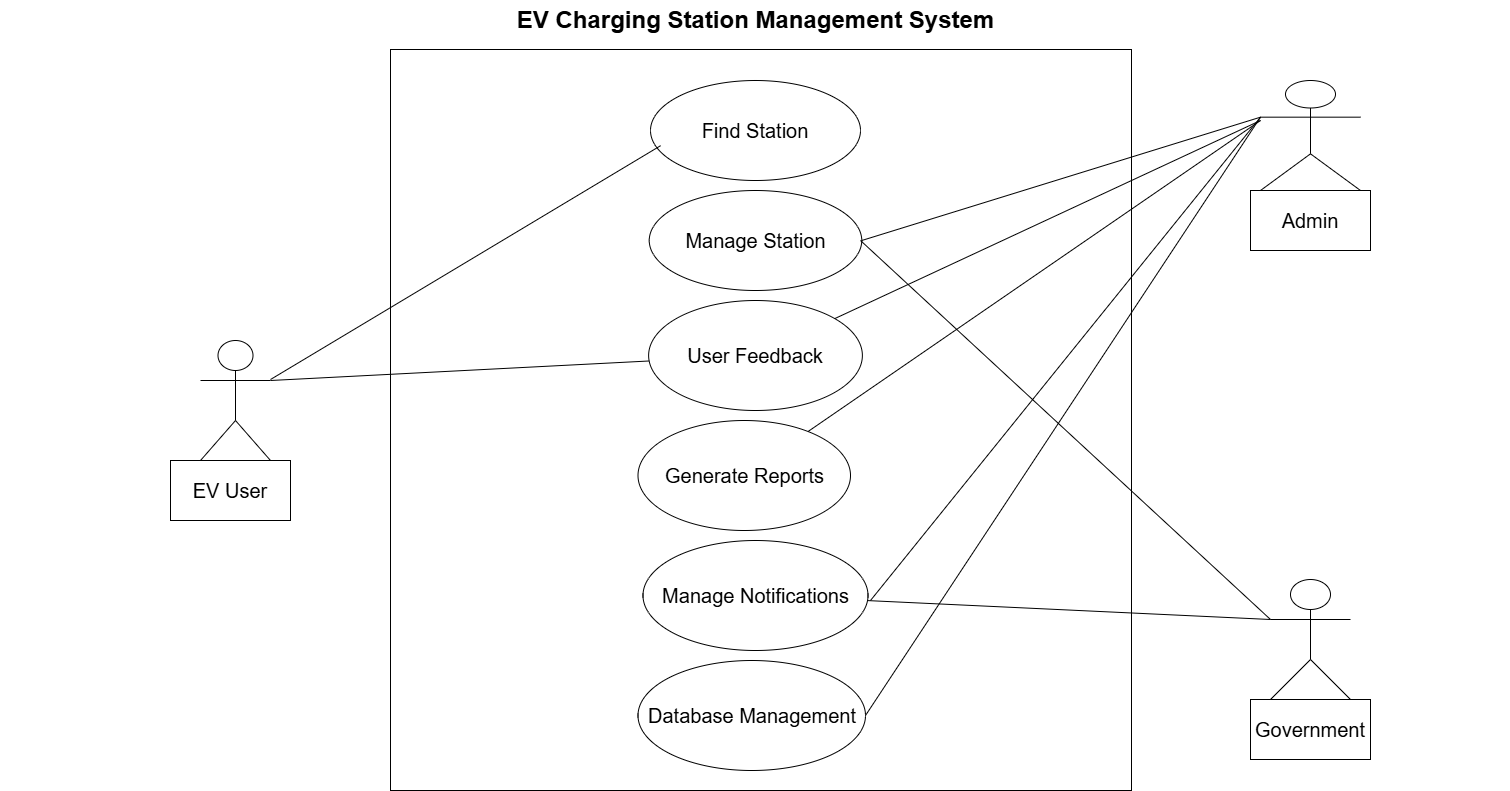

The diagram above was exported from draw.io. Its source (the exported page's mxGraphModel, read from the mxfile embedded in the PNG):
<mxGraphModel dx="1680" dy="987" grid="1" gridSize="10" guides="1" tooltips="1" connect="1" arrows="1" fold="1" page="1" pageScale="1.5" pageWidth="1169" pageHeight="826" background="none" math="0" shadow="0">
  <root>
    <mxCell id="0" style=";html=1;" />
    <mxCell id="1" style=";html=1;" parent="0" />
    <mxCell id="1672d66443f91eb5-23" value="EV Charging Station Management System" style="text;strokeColor=none;fillColor=none;html=1;fontSize=24;fontStyle=1;verticalAlign=middle;align=center;" parent="1" vertex="1">
      <mxGeometry x="120" y="40" width="1510" height="40" as="geometry" />
    </mxCell>
    <mxCell id="SpO1fs5H4Cd0-aY7g7zC-1" value="Actor" style="shape=umlActor;verticalLabelPosition=bottom;verticalAlign=top;html=1;outlineConnect=0;" vertex="1" parent="1">
      <mxGeometry x="320" y="380" width="70" height="120" as="geometry" />
    </mxCell>
    <mxCell id="SpO1fs5H4Cd0-aY7g7zC-2" value="Actor" style="shape=umlActor;verticalLabelPosition=bottom;verticalAlign=top;html=1;outlineConnect=0;" vertex="1" parent="1">
      <mxGeometry x="1380" y="120" width="100" height="110" as="geometry" />
    </mxCell>
    <mxCell id="SpO1fs5H4Cd0-aY7g7zC-3" value="Actor" style="shape=umlActor;verticalLabelPosition=bottom;verticalAlign=top;html=1;outlineConnect=0;" vertex="1" parent="1">
      <mxGeometry x="1390" y="619" width="80" height="120" as="geometry" />
    </mxCell>
    <mxCell id="SpO1fs5H4Cd0-aY7g7zC-5" value="&lt;div&gt;&lt;br&gt;&lt;/div&gt;&lt;div&gt;&lt;br&gt;&lt;/div&gt;" style="whiteSpace=wrap;html=1;aspect=fixed;fillColor=none;" vertex="1" parent="1">
      <mxGeometry x="510" y="89" width="741" height="741" as="geometry" />
    </mxCell>
    <mxCell id="SpO1fs5H4Cd0-aY7g7zC-8" value="&lt;font style=&quot;font-size: 20px;&quot;&gt;Find Station&lt;/font&gt;" style="ellipse;whiteSpace=wrap;html=1;" vertex="1" parent="1">
      <mxGeometry x="770" y="120" width="210" height="100" as="geometry" />
    </mxCell>
    <mxCell id="SpO1fs5H4Cd0-aY7g7zC-10" value="&lt;font style=&quot;font-size: 20px;&quot;&gt;Manage Notifications&lt;/font&gt;" style="ellipse;whiteSpace=wrap;html=1;" vertex="1" parent="1">
      <mxGeometry x="762.5" y="580" width="225" height="110" as="geometry" />
    </mxCell>
    <mxCell id="SpO1fs5H4Cd0-aY7g7zC-12" value="&lt;font style=&quot;font-size: 20px;&quot;&gt;Database Management&lt;/font&gt;" style="ellipse;whiteSpace=wrap;html=1;" vertex="1" parent="1">
      <mxGeometry x="757.5" y="700" width="227.5" height="110" as="geometry" />
    </mxCell>
    <mxCell id="SpO1fs5H4Cd0-aY7g7zC-14" value="&lt;font style=&quot;font-size: 20px;&quot;&gt;Generate Reports&lt;/font&gt;" style="ellipse;whiteSpace=wrap;html=1;" vertex="1" parent="1">
      <mxGeometry x="757.5" y="460" width="212.5" height="110" as="geometry" />
    </mxCell>
    <mxCell id="SpO1fs5H4Cd0-aY7g7zC-21" value="&lt;font style=&quot;font-size: 20px;&quot;&gt;Manage Station&lt;/font&gt;" style="ellipse;whiteSpace=wrap;html=1;" vertex="1" parent="1">
      <mxGeometry x="768.75" y="230" width="212.5" height="100" as="geometry" />
    </mxCell>
    <mxCell id="SpO1fs5H4Cd0-aY7g7zC-22" value="&lt;font style=&quot;font-size: 20px;&quot;&gt;User Feedback&lt;/font&gt;" style="ellipse;whiteSpace=wrap;html=1;" vertex="1" parent="1">
      <mxGeometry x="768.125" y="340" width="213.75" height="110" as="geometry" />
    </mxCell>
    <mxCell id="SpO1fs5H4Cd0-aY7g7zC-23" value="&lt;font style=&quot;font-size: 20px;&quot;&gt;EV User&lt;/font&gt;" style="rounded=0;whiteSpace=wrap;html=1;" vertex="1" parent="1">
      <mxGeometry x="290" y="500" width="120" height="60" as="geometry" />
    </mxCell>
    <mxCell id="SpO1fs5H4Cd0-aY7g7zC-24" value="&lt;font style=&quot;font-size: 20px;&quot;&gt;Government&lt;/font&gt;" style="rounded=0;whiteSpace=wrap;html=1;" vertex="1" parent="1">
      <mxGeometry x="1370" y="739" width="120" height="60" as="geometry" />
    </mxCell>
    <mxCell id="SpO1fs5H4Cd0-aY7g7zC-25" value="&lt;font style=&quot;font-size: 20px;&quot;&gt;Admin&lt;/font&gt;" style="rounded=0;whiteSpace=wrap;html=1;" vertex="1" parent="1">
      <mxGeometry x="1370" y="230" width="120" height="60" as="geometry" />
    </mxCell>
    <mxCell id="SpO1fs5H4Cd0-aY7g7zC-28" value="" style="endArrow=none;html=1;rounded=0;entryX=0.048;entryY=0.652;entryDx=0;entryDy=0;entryPerimeter=0;" edge="1" parent="1" source="SpO1fs5H4Cd0-aY7g7zC-1" target="SpO1fs5H4Cd0-aY7g7zC-8">
      <mxGeometry width="50" height="50" relative="1" as="geometry">
        <mxPoint x="380" y="460" as="sourcePoint" />
        <mxPoint x="480" y="390" as="targetPoint" />
        <Array as="points" />
      </mxGeometry>
    </mxCell>
    <mxCell id="SpO1fs5H4Cd0-aY7g7zC-29" value="" style="endArrow=none;html=1;rounded=0;exitX=1;exitY=0.3333333333333333;exitDx=0;exitDy=0;exitPerimeter=0;" edge="1" parent="1" source="SpO1fs5H4Cd0-aY7g7zC-1" target="SpO1fs5H4Cd0-aY7g7zC-22">
      <mxGeometry width="50" height="50" relative="1" as="geometry">
        <mxPoint x="810" y="540" as="sourcePoint" />
        <mxPoint x="860" y="490" as="targetPoint" />
      </mxGeometry>
    </mxCell>
    <mxCell id="SpO1fs5H4Cd0-aY7g7zC-30" value="" style="endArrow=none;html=1;rounded=0;exitX=0;exitY=0.3333333333333333;exitDx=0;exitDy=0;exitPerimeter=0;entryX=1;entryY=0.5;entryDx=0;entryDy=0;" edge="1" parent="1" source="SpO1fs5H4Cd0-aY7g7zC-2" target="SpO1fs5H4Cd0-aY7g7zC-21">
      <mxGeometry width="50" height="50" relative="1" as="geometry">
        <mxPoint x="810" y="540" as="sourcePoint" />
        <mxPoint x="860" y="490" as="targetPoint" />
      </mxGeometry>
    </mxCell>
    <mxCell id="SpO1fs5H4Cd0-aY7g7zC-31" value="" style="endArrow=none;html=1;rounded=0;" edge="1" parent="1" source="SpO1fs5H4Cd0-aY7g7zC-14">
      <mxGeometry width="50" height="50" relative="1" as="geometry">
        <mxPoint x="810" y="540" as="sourcePoint" />
        <mxPoint x="1380" y="160" as="targetPoint" />
      </mxGeometry>
    </mxCell>
    <mxCell id="SpO1fs5H4Cd0-aY7g7zC-32" value="" style="endArrow=none;html=1;rounded=0;exitX=0;exitY=0.3333333333333333;exitDx=0;exitDy=0;exitPerimeter=0;entryX=1;entryY=0.5;entryDx=0;entryDy=0;" edge="1" parent="1" source="SpO1fs5H4Cd0-aY7g7zC-2" target="SpO1fs5H4Cd0-aY7g7zC-12">
      <mxGeometry width="50" height="50" relative="1" as="geometry">
        <mxPoint x="810" y="540" as="sourcePoint" />
        <mxPoint x="860" y="490" as="targetPoint" />
      </mxGeometry>
    </mxCell>
    <mxCell id="SpO1fs5H4Cd0-aY7g7zC-33" value="" style="endArrow=none;html=1;rounded=0;exitX=0;exitY=0.3333333333333333;exitDx=0;exitDy=0;exitPerimeter=0;" edge="1" parent="1" source="SpO1fs5H4Cd0-aY7g7zC-3" target="SpO1fs5H4Cd0-aY7g7zC-10">
      <mxGeometry width="50" height="50" relative="1" as="geometry">
        <mxPoint x="810" y="540" as="sourcePoint" />
        <mxPoint x="860" y="490" as="targetPoint" />
      </mxGeometry>
    </mxCell>
    <mxCell id="SpO1fs5H4Cd0-aY7g7zC-34" value="" style="endArrow=none;html=1;rounded=0;entryX=0;entryY=0.3333333333333333;entryDx=0;entryDy=0;entryPerimeter=0;" edge="1" parent="1" target="SpO1fs5H4Cd0-aY7g7zC-2">
      <mxGeometry width="50" height="50" relative="1" as="geometry">
        <mxPoint x="990" y="640" as="sourcePoint" />
        <mxPoint x="860" y="490" as="targetPoint" />
      </mxGeometry>
    </mxCell>
    <mxCell id="SpO1fs5H4Cd0-aY7g7zC-35" value="" style="endArrow=none;html=1;rounded=0;" edge="1" parent="1" source="SpO1fs5H4Cd0-aY7g7zC-22">
      <mxGeometry width="50" height="50" relative="1" as="geometry">
        <mxPoint x="810" y="540" as="sourcePoint" />
        <mxPoint x="1380" y="160" as="targetPoint" />
      </mxGeometry>
    </mxCell>
    <mxCell id="SpO1fs5H4Cd0-aY7g7zC-36" value="" style="endArrow=none;html=1;rounded=0;exitX=0;exitY=0.3333333333333333;exitDx=0;exitDy=0;exitPerimeter=0;" edge="1" parent="1" source="SpO1fs5H4Cd0-aY7g7zC-3">
      <mxGeometry width="50" height="50" relative="1" as="geometry">
        <mxPoint x="810" y="540" as="sourcePoint" />
        <mxPoint x="980" y="280" as="targetPoint" />
      </mxGeometry>
    </mxCell>
  </root>
</mxGraphModel>